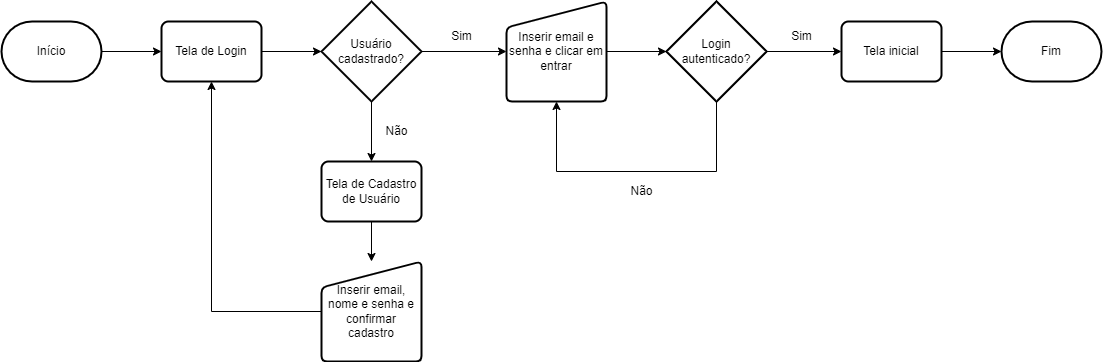

The diagram above was exported from draw.io. Its source (the exported page's mxGraphModel, read from the mxfile embedded in the PNG):
<mxGraphModel dx="1040" dy="643" grid="1" gridSize="10" guides="1" tooltips="1" connect="1" arrows="1" fold="1" page="1" pageScale="1" pageWidth="1169" pageHeight="827" math="0" shadow="0">
  <root>
    <mxCell id="0" />
    <mxCell id="1" parent="0" />
    <mxCell id="GakmWTqlMewv4y6e4AlR-32" style="edgeStyle=orthogonalEdgeStyle;rounded=0;orthogonalLoop=1;jettySize=auto;html=1;entryX=0;entryY=0.5;entryDx=0;entryDy=0;entryPerimeter=0;" edge="1" parent="1" source="GakmWTqlMewv4y6e4AlR-4" target="GakmWTqlMewv4y6e4AlR-31">
      <mxGeometry relative="1" as="geometry" />
    </mxCell>
    <mxCell id="GakmWTqlMewv4y6e4AlR-4" value="Inserir email e senha e clicar em entrar" style="html=1;strokeWidth=2;shape=manualInput;whiteSpace=wrap;rounded=1;size=26;arcSize=11;" vertex="1" parent="1">
      <mxGeometry x="525" y="30" width="100" height="100" as="geometry" />
    </mxCell>
    <mxCell id="GakmWTqlMewv4y6e4AlR-42" style="edgeStyle=orthogonalEdgeStyle;rounded=0;orthogonalLoop=1;jettySize=auto;html=1;entryX=0;entryY=0.5;entryDx=0;entryDy=0;entryPerimeter=0;" edge="1" parent="1" source="GakmWTqlMewv4y6e4AlR-7" target="GakmWTqlMewv4y6e4AlR-41">
      <mxGeometry relative="1" as="geometry" />
    </mxCell>
    <mxCell id="GakmWTqlMewv4y6e4AlR-7" value="Tela inicial" style="rounded=1;whiteSpace=wrap;html=1;absoluteArcSize=1;arcSize=14;strokeWidth=2;" vertex="1" parent="1">
      <mxGeometry x="860" y="50" width="100" height="60" as="geometry" />
    </mxCell>
    <mxCell id="GakmWTqlMewv4y6e4AlR-14" style="edgeStyle=orthogonalEdgeStyle;rounded=0;orthogonalLoop=1;jettySize=auto;html=1;entryX=0;entryY=0.5;entryDx=0;entryDy=0;" edge="1" parent="1" source="GakmWTqlMewv4y6e4AlR-9" target="GakmWTqlMewv4y6e4AlR-10">
      <mxGeometry relative="1" as="geometry" />
    </mxCell>
    <mxCell id="GakmWTqlMewv4y6e4AlR-9" value="Início" style="strokeWidth=2;html=1;shape=mxgraph.flowchart.terminator;whiteSpace=wrap;" vertex="1" parent="1">
      <mxGeometry x="20" y="50" width="100" height="60" as="geometry" />
    </mxCell>
    <mxCell id="GakmWTqlMewv4y6e4AlR-13" style="edgeStyle=orthogonalEdgeStyle;rounded=0;orthogonalLoop=1;jettySize=auto;html=1;entryX=0;entryY=0.5;entryDx=0;entryDy=0;entryPerimeter=0;" edge="1" parent="1" source="GakmWTqlMewv4y6e4AlR-10" target="GakmWTqlMewv4y6e4AlR-11">
      <mxGeometry relative="1" as="geometry" />
    </mxCell>
    <mxCell id="GakmWTqlMewv4y6e4AlR-10" value="Tela de Login" style="rounded=1;whiteSpace=wrap;html=1;absoluteArcSize=1;arcSize=14;strokeWidth=2;" vertex="1" parent="1">
      <mxGeometry x="180" y="50" width="100" height="60" as="geometry" />
    </mxCell>
    <mxCell id="GakmWTqlMewv4y6e4AlR-19" style="edgeStyle=orthogonalEdgeStyle;rounded=0;orthogonalLoop=1;jettySize=auto;html=1;entryX=0.5;entryY=0;entryDx=0;entryDy=0;" edge="1" parent="1" source="GakmWTqlMewv4y6e4AlR-11" target="GakmWTqlMewv4y6e4AlR-18">
      <mxGeometry relative="1" as="geometry" />
    </mxCell>
    <mxCell id="GakmWTqlMewv4y6e4AlR-26" style="edgeStyle=orthogonalEdgeStyle;rounded=0;orthogonalLoop=1;jettySize=auto;html=1;entryX=0;entryY=0.5;entryDx=0;entryDy=0;" edge="1" parent="1" source="GakmWTqlMewv4y6e4AlR-11" target="GakmWTqlMewv4y6e4AlR-4">
      <mxGeometry relative="1" as="geometry">
        <mxPoint x="530" y="80" as="targetPoint" />
      </mxGeometry>
    </mxCell>
    <mxCell id="GakmWTqlMewv4y6e4AlR-11" value="Usuário cadastrado?" style="strokeWidth=2;html=1;shape=mxgraph.flowchart.decision;whiteSpace=wrap;" vertex="1" parent="1">
      <mxGeometry x="340" y="30" width="100" height="100" as="geometry" />
    </mxCell>
    <mxCell id="GakmWTqlMewv4y6e4AlR-21" style="edgeStyle=orthogonalEdgeStyle;rounded=0;orthogonalLoop=1;jettySize=auto;html=1;" edge="1" parent="1" source="GakmWTqlMewv4y6e4AlR-18" target="GakmWTqlMewv4y6e4AlR-20">
      <mxGeometry relative="1" as="geometry" />
    </mxCell>
    <mxCell id="GakmWTqlMewv4y6e4AlR-18" value="Tela de Cadastro de Usuário" style="rounded=1;whiteSpace=wrap;html=1;absoluteArcSize=1;arcSize=14;strokeWidth=2;" vertex="1" parent="1">
      <mxGeometry x="340" y="190" width="100" height="60" as="geometry" />
    </mxCell>
    <mxCell id="GakmWTqlMewv4y6e4AlR-23" style="edgeStyle=orthogonalEdgeStyle;rounded=0;orthogonalLoop=1;jettySize=auto;html=1;entryX=0.5;entryY=1;entryDx=0;entryDy=0;" edge="1" parent="1" source="GakmWTqlMewv4y6e4AlR-20" target="GakmWTqlMewv4y6e4AlR-10">
      <mxGeometry relative="1" as="geometry" />
    </mxCell>
    <mxCell id="GakmWTqlMewv4y6e4AlR-20" value="Inserir email, nome e senha e confirmar cadastro" style="html=1;strokeWidth=2;shape=manualInput;whiteSpace=wrap;rounded=1;size=26;arcSize=11;" vertex="1" parent="1">
      <mxGeometry x="340" y="290" width="100" height="100" as="geometry" />
    </mxCell>
    <mxCell id="GakmWTqlMewv4y6e4AlR-24" value="Não" style="text;html=1;align=center;verticalAlign=middle;resizable=0;points=[];autosize=1;strokeColor=none;fillColor=none;" vertex="1" parent="1">
      <mxGeometry x="390" y="145" width="50" height="30" as="geometry" />
    </mxCell>
    <mxCell id="GakmWTqlMewv4y6e4AlR-27" value="Sim" style="text;html=1;align=center;verticalAlign=middle;resizable=0;points=[];autosize=1;strokeColor=none;fillColor=none;" vertex="1" parent="1">
      <mxGeometry x="460" y="50" width="40" height="30" as="geometry" />
    </mxCell>
    <mxCell id="GakmWTqlMewv4y6e4AlR-35" style="edgeStyle=orthogonalEdgeStyle;rounded=0;orthogonalLoop=1;jettySize=auto;html=1;entryX=0.5;entryY=1;entryDx=0;entryDy=0;" edge="1" parent="1" source="GakmWTqlMewv4y6e4AlR-31" target="GakmWTqlMewv4y6e4AlR-4">
      <mxGeometry relative="1" as="geometry">
        <Array as="points">
          <mxPoint x="735" y="200" />
          <mxPoint x="575" y="200" />
        </Array>
      </mxGeometry>
    </mxCell>
    <mxCell id="GakmWTqlMewv4y6e4AlR-31" value="Login autenticado?" style="strokeWidth=2;html=1;shape=mxgraph.flowchart.decision;whiteSpace=wrap;" vertex="1" parent="1">
      <mxGeometry x="685" y="30" width="100" height="100" as="geometry" />
    </mxCell>
    <mxCell id="GakmWTqlMewv4y6e4AlR-34" value="Não" style="text;html=1;align=center;verticalAlign=middle;resizable=0;points=[];autosize=1;strokeColor=none;fillColor=none;" vertex="1" parent="1">
      <mxGeometry x="635" y="205" width="50" height="30" as="geometry" />
    </mxCell>
    <mxCell id="GakmWTqlMewv4y6e4AlR-39" style="edgeStyle=orthogonalEdgeStyle;rounded=0;orthogonalLoop=1;jettySize=auto;html=1;entryX=0;entryY=0.5;entryDx=0;entryDy=0;" edge="1" parent="1" source="GakmWTqlMewv4y6e4AlR-36" target="GakmWTqlMewv4y6e4AlR-7">
      <mxGeometry relative="1" as="geometry" />
    </mxCell>
    <mxCell id="GakmWTqlMewv4y6e4AlR-36" value="Login autenticado?" style="strokeWidth=2;html=1;shape=mxgraph.flowchart.decision;whiteSpace=wrap;" vertex="1" parent="1">
      <mxGeometry x="685" y="30" width="100" height="100" as="geometry" />
    </mxCell>
    <mxCell id="GakmWTqlMewv4y6e4AlR-40" value="Sim" style="text;html=1;align=center;verticalAlign=middle;resizable=0;points=[];autosize=1;strokeColor=none;fillColor=none;" vertex="1" parent="1">
      <mxGeometry x="800" y="50" width="40" height="30" as="geometry" />
    </mxCell>
    <mxCell id="GakmWTqlMewv4y6e4AlR-41" value="Fim&lt;br&gt;" style="strokeWidth=2;html=1;shape=mxgraph.flowchart.terminator;whiteSpace=wrap;" vertex="1" parent="1">
      <mxGeometry x="1020" y="50" width="100" height="60" as="geometry" />
    </mxCell>
  </root>
</mxGraphModel>